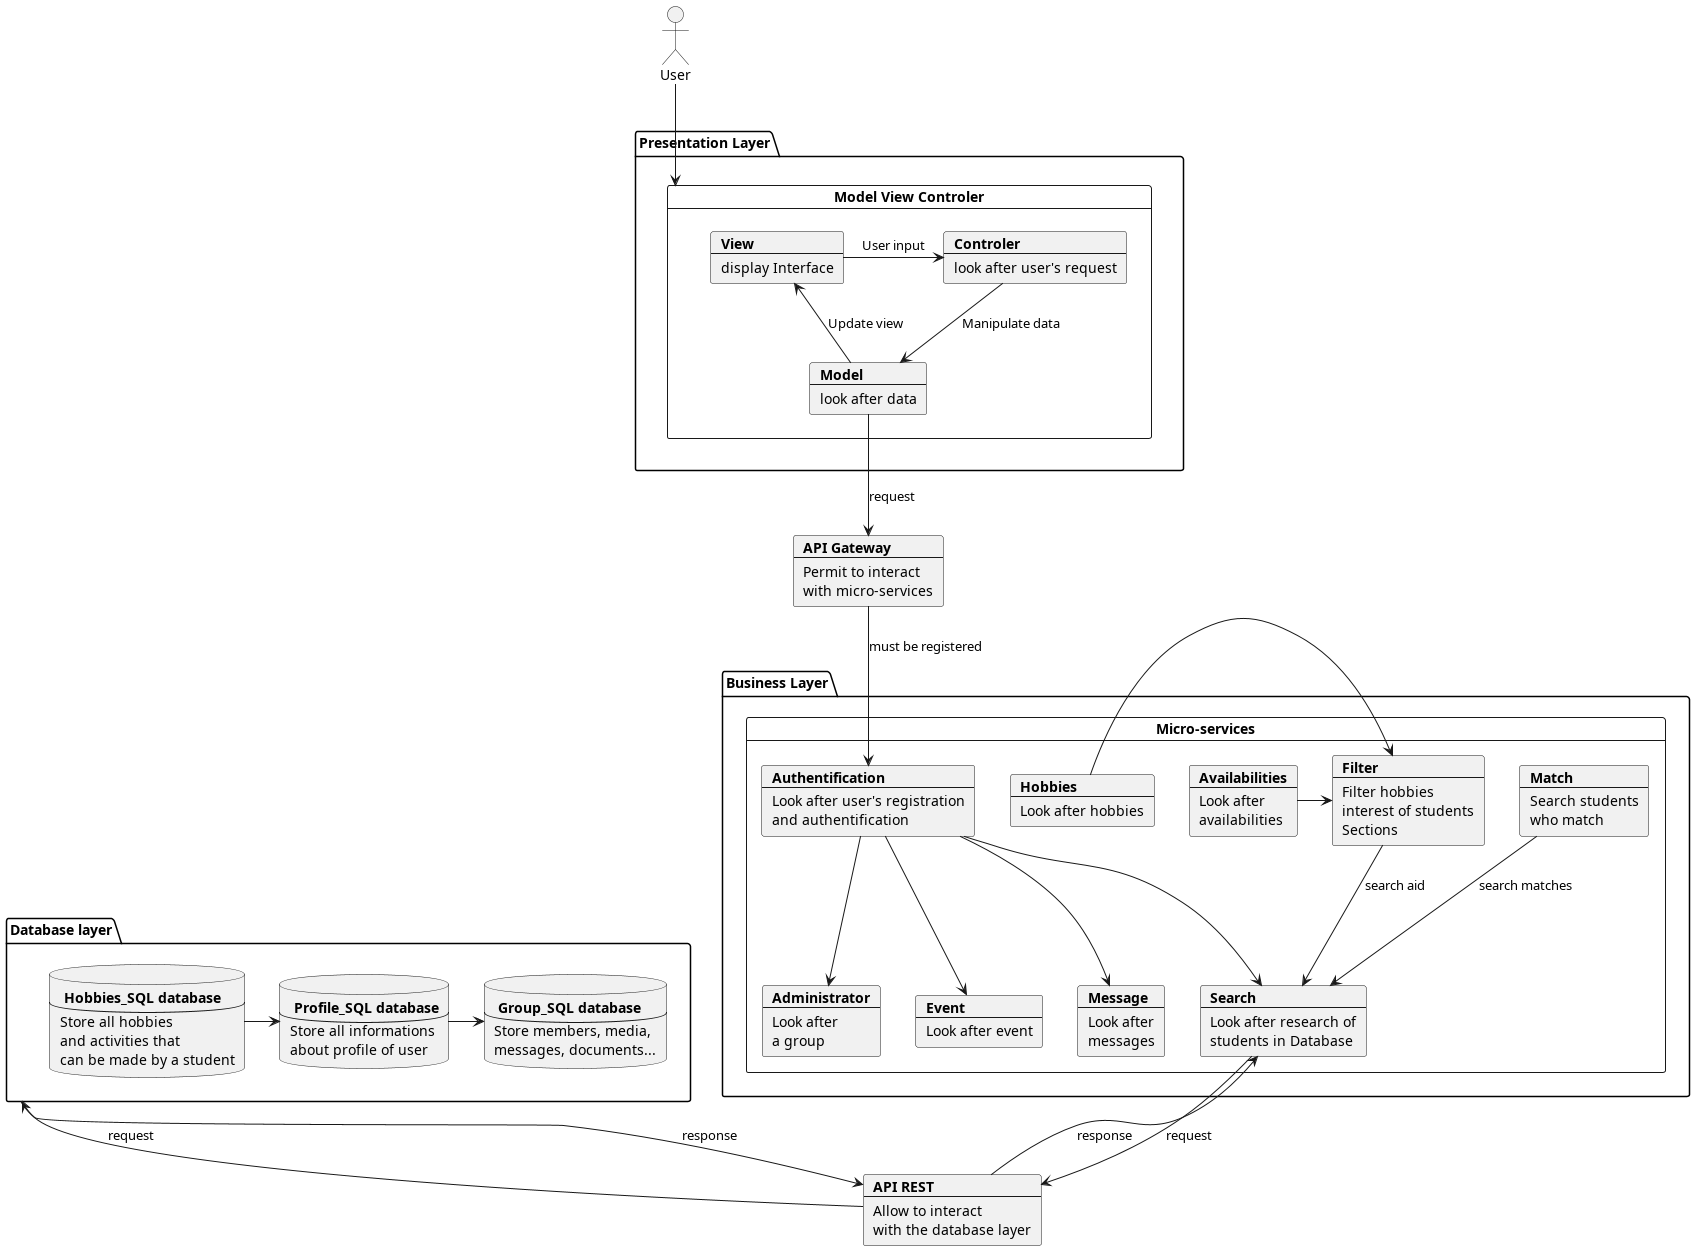

The diagram above was rendered by PlantUML. Its source (embedded in the PNG):
@startuml
actor User
package "Presentation Layer" {
card "Model View Controler" as MVC {
    card View [
    <b>View
    ----
    display Interface
    ]
    card Model [
    <b>Model
    ----
    look after data
    ]
    card Controler [
    <b>Controler
    ----
    look after user's request
    ]
}
}
card api [
    <b>API Gateway
    ---
    Permit to interact
    with micro-services
]
package "Database layer" as db {
    database user [
        <b> Profile_SQL database
        ---
        Store all informations
        about profile of user
    ]
    database hobbies [
        <b> Hobbies_SQL database
        ---
        Store all hobbies
        and activities that
        can be made by a student
    ]
    database group [
        <b> Group_SQL database
        ---
        Store members, media,
        messages, documents...
    ]
}
package "Business Layer" {
card "Micro-services" as MS {
    card auth [
        <b>Authentification
        ----
        Look after user's registration
        and authentification
    ]
    card search [
        <b>Search
        ---
        Look after research of
        students in Database
    ]
    card filter [
        <b>Filter
        ---
        Filter hobbies
        interest of students
        Sections
    ]
    card match [
        <b>Match
        ---
        Search students
        who match
    ]
    card msg [
        <b>Message
        ---
        Look after
        messages
    ]
    card admin [
        <b>Administrator
        ---
        Look after
        a group
    ]
    card av [
        <b>Availabilities
        ---
        Look after
        availabilities
    ]
    card event [
        <b>Event
        ---
        Look after event
    ]
    card hobbie [
        <b>Hobbies
        ---
        Look after hobbies
    ]
}
}
card rest [
    <b>API REST
    ---
    Allow to interact
    with the database layer
]

View -> Controler : User input
Controler --> Model : Manipulate data
Model --> View : Update view
Model --> api: request
db --> rest: response
rest --> db: request
search --> rest: request
rest --> search: response

hobbies -> user
user -> group
av -> filter
hobbie -> filter
match --> search : search matches
filter --> search : search aid
api --> auth : must be registered
auth --> msg
auth --> admin
auth --> event
auth --> search
User --> MVC

@enduml